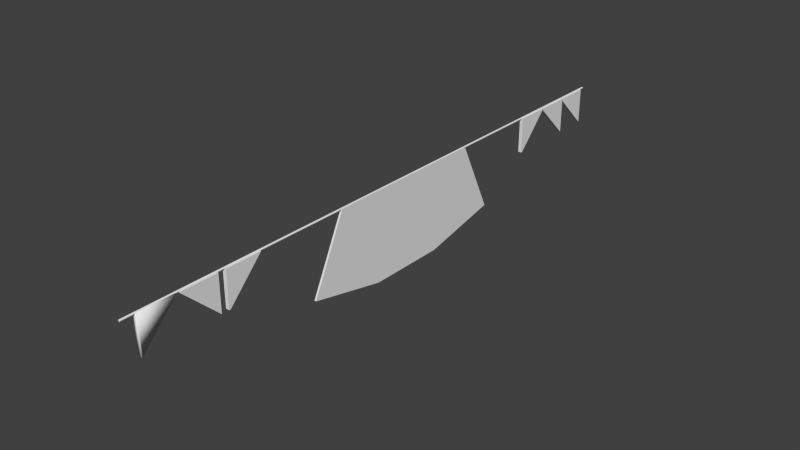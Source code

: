 # Source: Banner.blend  (saved by Blender 2.73.0; exported with 4.5.12 LTS)
import bpy
from mathutils import Matrix  # noqa: F401  (used for matrix-valued properties, if any)

bpy.ops.wm.read_factory_settings(use_empty=True)
scene = bpy.context.scene
scene.name = 'Scene'

# ---- collections
col_collection_1 = bpy.data.collections.new('Collection 1'); scene.collection.children.link(col_collection_1)

# ---- world
world_world = bpy.data.worlds.new('World'); scene.world = world_world
world_world.color = (0.05088, 0.05088, 0.05088)
world_world.use_sun_shadow = False
world_world.sun_shadow_jitter_overblur = 0.0
world_world.cycles.sampling_method = 'MANUAL'
world_world.cycles.sample_map_resolution = 256

# ---- meshes
me_cube_002 = bpy.data.meshes.new('Cube.002')
me_cube_002.from_pydata([(-0.02286, 6.701, 0.2104), (-0.02286, 7.159, -0.2288), (0.02286, 7.159, -0.2288), (0.02286, 6.701, 0.2104), (-0.02286, 6.701, 0.2288), (-0.02286, 7.159, 0.2288), (0.02286, 7.159, 0.2288), (0.02286, 6.701, 0.2288), (-0.02286, 6.246, 0.2104), (-0.02286, 6.704, -0.2288), (0.02286, 6.704, -0.2288), (0.02286, 6.246, 0.2104), (-0.02286, 6.246, 0.2288), (-0.02286, 6.704, 0.2288), (0.02286, 6.704, 0.2288), (0.02286, 6.246, 0.2288), (-0.02286, 5.814, -0.2288), (-0.02286, 6.253, 0.2288), (0.02286, 6.253, 0.2288), (0.02286, 5.814, -0.2288), (-0.02286, 5.796, -0.2288), (-0.02286, 5.796, 0.2288), (0.02286, 5.796, 0.2288), (0.02286, 5.796, -0.2288), (-0.02286, 0.8449, -0.2288), (-0.02286, 1.284, 0.2288), (0.02286, 1.284, 0.2288), (0.02286, 0.8449, -0.2288), (-0.02286, 0.8264, -0.2288), (-0.02286, 0.8264, 0.2288), (0.02286, 0.8264, 0.2288), (0.02286, 0.8264, -0.2288), (-0.02286, -0.2104, -0.2288), (-0.02286, 0.2288, 0.2288), (0.02286, 0.2288, 0.2288), (0.02286, -0.2104, -0.2288), (-0.02286, -0.2288, -0.2288), (-0.02286, -0.2288, 0.2288), (0.02286, -0.2288, 0.2288), (0.02286, -0.2288, -0.2288), (-0.02286, 0.2747, 0.2104), (-0.02286, 0.7324, -0.2288), (0.02286, 0.7324, -0.2288), (0.02286, 0.2747, 0.2104), (-0.02286, 0.2747, 0.2288), (-0.02286, 0.7324, 0.2288), (0.02286, 0.7324, 0.2288), (0.02286, 0.2747, 0.2288), (-0.004287, 7.237, 0.2174), (-0.004287, -0.3948, 0.2174), (-0.006559, 7.237, 0.2176), (-0.006559, -0.3948, 0.2176), (-0.008744, 7.237, 0.2183), (-0.008744, -0.3948, 0.2183), (-0.01076, 7.237, 0.2193), (-0.01076, -0.3948, 0.2193), (-0.01252, 7.237, 0.2208), (-0.01252, -0.3948, 0.2208), (-0.01397, 7.237, 0.2225), (-0.01397, -0.3948, 0.2225), (-0.01505, 7.237, 0.2246), (-0.01505, -0.3948, 0.2246), (-0.01571, 7.237, 0.2267), (-0.01571, -0.3948, 0.2267), (-0.01593, 7.237, 0.229), (-0.01593, -0.3948, 0.229), (-0.01571, 7.237, 0.2313), (-0.01571, -0.3948, 0.2313), (-0.01505, 7.237, 0.2335), (-0.01505, -0.3948, 0.2335), (-0.01397, 7.237, 0.2355), (-0.01397, -0.3948, 0.2355), (-0.01252, 7.237, 0.2373), (-0.01252, -0.3948, 0.2373), (-0.01076, 7.237, 0.2387), (-0.01076, -0.3948, 0.2387), (-0.008744, 7.237, 0.2398), (-0.008744, -0.3948, 0.2398), (-0.006559, 7.237, 0.2404), (-0.006559, -0.3948, 0.2404), (-0.004287, 7.237, 0.2407), (-0.004287, -0.3948, 0.2407), (-0.002015, 7.237, 0.2404), (-0.002015, -0.3948, 0.2404), (0.0001701, 7.237, 0.2398), (0.0001701, -0.3948, 0.2398), (0.002184, 7.237, 0.2387), (0.002184, -0.3948, 0.2387), (0.003948, 7.237, 0.2373), (0.003948, -0.3948, 0.2373), (0.005397, 7.237, 0.2355), (0.005397, -0.3948, 0.2355), (0.006473, 7.237, 0.2335), (0.006473, -0.3948, 0.2335), (0.007136, 7.237, 0.2313), (0.007136, -0.3948, 0.2313), (0.00736, 7.237, 0.229), (0.00736, -0.3948, 0.229), (0.007136, 7.237, 0.2267), (0.007136, -0.3948, 0.2267), (0.006473, 7.237, 0.2246), (0.006473, -0.3948, 0.2246), (0.005397, 7.237, 0.2225), (0.005397, -0.3948, 0.2225), (0.003948, 7.237, 0.2208), (0.003948, -0.3948, 0.2208), (0.002184, 7.237, 0.2193), (0.002184, -0.3948, 0.2193), (0.0001701, 7.237, 0.2183), (0.0001701, -0.3948, 0.2183), (-0.002015, 7.237, 0.2176), (-0.002015, -0.3948, 0.2176)], [], [(4, 5, 1, 0), (5, 6, 2, 1), (6, 7, 3, 2), (7, 4, 0, 3), (0, 1, 2, 3), (7, 6, 5, 4), (12, 13, 9, 8), (13, 14, 10, 9), (14, 15, 11, 10), (15, 12, 8, 11), (8, 9, 10, 11), (15, 14, 13, 12), (20, 21, 17, 16), (21, 22, 18, 17), (22, 23, 19, 18), (23, 20, 16, 19), (16, 17, 18, 19), (23, 22, 21, 20), (28, 29, 25, 24), (29, 30, 26, 25), (30, 31, 27, 26), (31, 28, 24, 27), (24, 25, 26, 27), (31, 30, 29, 28), (36, 37, 33, 32), (37, 38, 34, 33), (38, 39, 35, 34), (39, 36, 32, 35), (32, 33, 34, 35), (39, 38, 37, 36), (44, 45, 41, 40), (45, 46, 42, 41), (46, 47, 43, 42), (47, 44, 40, 43), (40, 41, 42, 43), (47, 46, 45, 44), (48, 49, 51, 50), (50, 51, 53, 52), (52, 53, 55, 54), (54, 55, 57, 56), (56, 57, 59, 58), (58, 59, 61, 60), (60, 61, 63, 62), (62, 63, 65, 64), (64, 65, 67, 66), (66, 67, 69, 68), (68, 69, 71, 70), (70, 71, 73, 72), (72, 73, 75, 74), (74, 75, 77, 76), (76, 77, 79, 78), (78, 79, 81, 80), (80, 81, 83, 82), (82, 83, 85, 84), (84, 85, 87, 86), (86, 87, 89, 88), (88, 89, 91, 90), (90, 91, 93, 92), (92, 93, 95, 94), (94, 95, 97, 96), (96, 97, 99, 98), (98, 99, 101, 100), (100, 101, 103, 102), (102, 103, 105, 104), (104, 105, 107, 106), (106, 107, 109, 108), (51, 49, 111, 109, 107, 105, 103, 101, 99, 97, 95, 93, 91, 89, 87, 85, 83, 81, 79, 77, 75, 73, 71, 69, 67, 65, 63, 61, 59, 57, 55, 53), (110, 111, 49, 48), (108, 109, 111, 110), (48, 50, 52, 54, 56, 58, 60, 62, 64, 66, 68, 70, 72, 74, 76, 78, 80, 82, 84, 86, 88, 90, 92, 94, 96, 98, 100, 102, 104, 106, 108, 110)])
me_cube_002.polygons.foreach_set('use_smooth', [0, 0, 0, 0, 0, 0, 0, 0, 0, 0, 0, 0, 0, 0, 0, 0, 0, 0, 0, 0, 0, 0, 0, 0, 1, 1, 1, 1, 1, 1, 0, 0, 0, 0, 0, 0, 0, 0, 0, 0, 0, 0, 0, 0, 0, 0, 0, 0, 0, 0, 0, 0, 0, 0, 0, 0, 0, 0, 0, 0, 0, 0, 0, 0, 0, 0, 0, 0, 0, 0])
_uv = me_cube_002.uv_layers.new(name='UVMap')
_uv.uv.foreach_set('vector', [0.0, 0.0, 1.0, 0.0, 1.0, 1.0, 0.0, 1.0, 0.0, 0.0, 1.0, 0.0, 1.0, 1.0, 0.0, 1.0, 0.0, 0.0, 1.0, 0.0, 1.0, 1.0, 0.0, 1.0, 0.0, 0.0, 1.0, 0.0, 1.0, 1.0, 0.0, 1.0, 0.0, 0.0, 1.0, 0.0, 1.0, 1.0, 0.0, 1.0, 0.0, 0.0, 1.0, 0.0, 1.0, 1.0, 0.0, 1.0, 0.0, 0.0, 1.0, 0.0, 1.0, 1.0, 0.0, 1.0, 0.0, 0.0, 1.0, 0.0, 1.0, 1.0, 0.0, 1.0, 0.0, 0.0, 1.0, 0.0, 1.0, 1.0, 0.0, 1.0, 0.0, 0.0, 1.0, 0.0, 1.0, 1.0, 0.0, 1.0, 0.0, 0.0, 1.0, 0.0, 1.0, 1.0, 0.0, 1.0, 0.0, 0.0, 1.0, 0.0, 1.0, 1.0, 0.0, 1.0, 0.0, 0.0, 1.0, 0.0, 1.0, 1.0, 0.0, 1.0, 0.0, 0.0, 1.0, 0.0, 1.0, 1.0, 0.0, 1.0, 0.0, 0.0, 1.0, 0.0, 1.0, 1.0, 0.0, 1.0, 0.0, 0.0, 1.0, 0.0, 1.0, 1.0, 0.0, 1.0, 0.0, 0.0, 1.0, 0.0, 1.0, 1.0, 0.0, 1.0, 0.0, 0.0, 1.0, 0.0, 1.0, 1.0, 0.0, 1.0, 0.0, 0.0, 0.0, 0.0, 0.0, 0.0, 0.0, 0.0, 0.0, 0.0, 0.0, 0.0, 0.0, 0.0, 0.0, 0.0, 0.0, 0.0, 0.0, 0.0, 0.0, 0.0, 0.0, 0.0, 0.0, 0.0, 0.0, 0.0, 0.0, 0.0, 0.0, 0.0, 0.0, 0.0, 0.0, 0.0, 0.0, 0.0, 0.0, 0.0, 0.0, 0.0, 0.0, 0.0, 0.0, 0.0, 0.0, 0.0, 0.0, 0.0, 1.0, 0.0, 1.0, 1.0, 0.0, 1.0, 0.0, 0.0, 1.0, 0.0, 1.0, 1.0, 0.0, 1.0, 0.0, 0.0, 1.0, 0.0, 1.0, 1.0, 0.0, 1.0, 0.0, 0.0, 1.0, 0.0, 1.0, 1.0, 0.0, 1.0, 0.0, 0.0, 1.0, 0.0, 1.0, 1.0, 0.0, 1.0, 0.0, 0.0, 1.0, 0.0, 1.0, 1.0, 0.0, 1.0, 0.0, 0.0, 1.0, 0.0, 1.0, 1.0, 0.0, 1.0, 0.0, 0.0, 1.0, 0.0, 1.0, 1.0, 0.0, 1.0, 0.0, 0.0, 1.0, 0.0, 1.0, 1.0, 0.0, 1.0, 0.0, 0.0, 1.0, 0.0, 1.0, 1.0, 0.0, 1.0, 0.0, 0.0, 1.0, 0.0, 1.0, 1.0, 0.0, 1.0, 0.0, 0.0, 1.0, 0.0, 1.0, 1.0, 0.0, 1.0, 0.4414, 0.0, 0.4414, 0.3344, 0.4111, 0.3344, 0.4111, 0.0, 0.4111, 0.0, 0.4111, 0.3344, 0.3815, 0.3344, 0.3815, 2.99e-08, 0.3815, 2.99e-08, 0.3815, 0.3344, 0.3535, 0.3344, 0.3535, 1.993e-08, 0.3535, 1.993e-08, 0.3535, 0.3344, 0.3284, 0.3344, 0.3284, 1.993e-08, 0.3284, 1.993e-08, 0.3284, 0.3344, 0.307, 0.3344, 0.307, 1.993e-08, 0.1957, 0.6656, 0.1957, 1.0, 0.1706, 1.0, 0.1706, 0.6656, 0.1706, 0.6656, 0.1706, 1.0, 0.1426, 1.0, 0.1426, 0.6656, 0.1426, 0.6656, 0.1426, 1.0, 0.113, 1.0, 0.113, 0.6656, 0.113, 0.6656, 0.113, 1.0, 0.08273, 1.0, 0.08273, 0.6656, 0.08273, 0.6656, 0.08273, 1.0, 0.05308, 1.0, 0.05308, 0.6656, 0.05308, 0.6656, 0.05308, 1.0, 0.02514, 1.0, 0.02514, 0.6656, 0.02514, 0.6656, 0.02514, 1.0, 0.0, 1.0, 9.194e-09, 0.6656, 0.5241, 0.6688, 0.5241, 0.3344, 0.5492, 0.3344, 0.5492, 0.6688, 0.5492, 0.6688, 0.5492, 0.3344, 0.5772, 0.3344, 0.5772, 0.6688, 0.5772, 0.6688, 0.5772, 0.3344, 0.6068, 0.3344, 0.6068, 0.6688, 0.6068, 0.6688, 0.6068, 0.3344, 0.6371, 0.3344, 0.6371, 0.6688, 0.6371, 0.6688, 0.6371, 0.3344, 0.6667, 0.3344, 0.6667, 0.6688, 0.6667, 0.6688, 0.6667, 0.3344, 0.6947, 0.3344, 0.6947, 0.6688, 0.6947, 0.6688, 0.6947, 0.3344, 0.7198, 0.3344, 0.7198, 0.6688, 0.7198, 0.6688, 0.7198, 0.3344, 0.7412, 0.3344, 0.7412, 0.6688, 0.307, 0.6688, 0.307, 0.3344, 0.3321, 0.3344, 0.3321, 0.6688, 0.3321, 0.6688, 0.3321, 0.3344, 0.3601, 0.3344, 0.3601, 0.6688, 0.3601, 0.6688, 0.3601, 0.3344, 0.3897, 0.3344, 0.3897, 0.6688, 0.3897, 0.6688, 0.3897, 0.3344, 0.42, 0.3344, 0.42, 0.6688, 0.42, 0.6688, 0.42, 0.3344, 0.4496, 0.3344, 0.4496, 0.6688, 0.4496, 0.6688, 0.4496, 0.3344, 0.4776, 0.3344, 0.4776, 0.6688, 0.4776, 0.6688, 0.4776, 0.3344, 0.5027, 0.3344, 0.5027, 0.6688, 0.5027, 0.6688, 0.5027, 0.3344, 0.5241, 0.3344, 0.5241, 0.6688, 0.5455, 1.993e-08, 0.5455, 0.3344, 0.5241, 0.3344, 0.5241, 1.993e-08, 0.5241, 1.993e-08, 0.5241, 0.3344, 0.4989, 0.3344, 0.4989, 1.993e-08, 0.1384, 0.6656, 0.1087, 0.6592, 0.08079, 0.6467, 0.05565, 0.6284, 0.03427, 0.6053, 0.01747, 0.578, 0.005899, 0.5477, 2.758e-08, 0.5156, 0.0, 0.4828, 0.005899, 0.4507, 0.01747, 0.4204, 0.03427, 0.3931, 0.05565, 0.3699, 0.08079, 0.3517, 0.1087, 0.3392, 0.1384, 0.3328, 0.1686, 0.3328, 0.1983, 0.3392, 0.2262, 0.3517, 0.2514, 0.3699, 0.2727, 0.3931, 0.2895, 0.4204, 0.3011, 0.4507, 0.307, 0.4828, 0.307, 0.5156, 0.3011, 0.5477, 0.2895, 0.578, 0.2727, 0.6053, 0.2514, 0.6284, 0.2262, 0.6467, 0.1983, 0.6592, 0.1686, 0.6656, 0.471, 1.993e-08, 0.471, 0.3344, 0.4414, 0.3344, 0.4414, 0.0, 0.4989, 1.993e-08, 0.4989, 0.3344, 0.471, 0.3344, 0.471, 1.993e-08, 1.839e-08, 0.1828, 0.0, 0.15, 0.005899, 0.1179, 0.01747, 0.08758, 0.03427, 0.06033, 0.05565, 0.03715, 0.08079, 0.01894, 0.1087, 0.006395, 0.1384, 9.966e-09, 0.1686, 0.0, 0.1983, 0.006395, 0.2262, 0.01894, 0.2514, 0.03715, 0.2727, 0.06033, 0.2895, 0.08758, 0.3011, 0.1179, 0.307, 0.15, 0.307, 0.1828, 0.3011, 0.2149, 0.2895, 0.2452, 0.2727, 0.2725, 0.2514, 0.2956, 0.2262, 0.3139, 0.1983, 0.3264, 0.1686, 0.3328, 0.1384, 0.3328, 0.1087, 0.3264, 0.08079, 0.3139, 0.05565, 0.2956, 0.03427, 0.2725, 0.01747, 0.2452, 0.005899, 0.2149])
me_cube_002.use_remesh_preserve_volume = False
me_cube_002.use_remesh_preserve_attributes = False
me_cube_002.use_mirror_vertex_groups = False
me_cube_002.update()
me_cube = bpy.data.meshes.new('Cube')
me_cube.from_pydata([(-1.0, -1.0, -1.0), (-1.0, 1.0, -1.0), (1.0, 1.0, -1.0), (1.0, -1.0, -1.0), (-1.0, -0.7082, 1.0), (-1.0, 0.7082, 1.0), (1.0, 0.7082, 1.0), (1.0, -0.7082, 1.0), (-1.0, -0.2361, 1.0), (-1.0, 0.2361, 1.0), (-1.0, 0.3333, -1.477), (-1.0, -0.3333, -1.477), (1.0, 0.2361, 1.0), (1.0, -0.2361, 1.0), (1.0, -0.3333, -1.477), (1.0, 0.3333, -1.477)], [], [(9, 5, 1, 10), (5, 6, 2, 1), (13, 7, 3, 14), (7, 4, 0, 3), (10, 1, 2, 15), (12, 6, 5, 9), (7, 13, 8, 4), (13, 12, 9, 8), (0, 11, 14, 3), (11, 10, 15, 14), (6, 12, 15, 2), (12, 13, 14, 15), (4, 8, 11, 0), (8, 9, 10, 11)])
me_cube.use_remesh_preserve_volume = False
me_cube.use_remesh_preserve_attributes = False
me_cube.use_mirror_vertex_groups = False
me_cube.update()

# ---- objects
ob_bannertop = bpy.data.objects.new('BannerTop', me_cube_002)
ob_banner = bpy.data.objects.new('banner', me_cube)

# ---- transforms, parenting, visibility, modifiers, constraints
ob_bannertop.location = (-3.553e-15, -3.421, 0.9307)
ob_bannertop.lineart.crease_threshold = 0.0
ob_banner.parent = ob_bannertop
ob_banner.matrix_parent_inverse = Matrix(((1.0, 0.0, 0.0, 3.553e-15), (0.0, 1.0, 0.0, 3.421), (0.0, 0.0, 1.0, -1.55), (0.0, 0.0, 0.0, 1.0)))
ob_banner.location = (-0.004632, 0.1185, 1.317)
ob_banner.scale = (0.01202, 1.511, 0.4586)
ob_banner.lineart.crease_threshold = 0.0

# ---- collection membership
col_collection_1.objects.link(ob_bannertop)
col_collection_1.objects.link(ob_banner)

# ---- scene / render settings (as saved in the file)
scene.frame_start = 1; scene.frame_end = 250; scene.frame_set(1)
scene.render.engine = 'BLENDER_EEVEE_NEXT'
scene.render.resolution_percentage = 50
scene.render.dither_intensity = 0.0
scene.cycles.use_denoising = False
scene.cycles.samples = 10
scene.cycles.sampling_pattern = 'TABULATED_SOBOL'
scene.cycles.light_sampling_threshold = 0.0
scene.cycles.use_adaptive_sampling = False
scene.cycles.use_light_tree = False
scene.cycles.blur_glossy = 0.0
scene.cycles.pixel_filter_type = 'GAUSSIAN'
scene.cycles.sample_clamp_indirect = 0.0
scene.view_settings.view_transform = 'Standard'
bpy.context.view_layer.update()

# ---- added for rendering (the .blend has no active camera and no usable light): camera, sun
cam_auto = bpy.data.cameras.new('AutoCamera')
cam_auto.lens = 50.0
cam_auto.sensor_width = 36.0
cam_auto.clip_end = 1000.0
ob_auto_camera = bpy.data.objects.new('AutoCamera', cam_auto)
scene.collection.objects.link(ob_auto_camera)
ob_auto_camera.location = (7.14089, -8.56907, 6.30837)
ob_auto_camera.rotation_euler = (1.09748, -7.21219e-08, 0.694738)
scene.camera = ob_auto_camera
light_auto_sun = bpy.data.lights.new('AutoSun', 'SUN')
light_auto_sun.energy = 3.0
light_auto_sun.angle = 0.0523599
ob_auto_sun = bpy.data.objects.new('AutoSun', light_auto_sun)
scene.collection.objects.link(ob_auto_sun)
ob_auto_sun.rotation_euler = (0.872665, 0.174533, 0.523599)
bpy.context.view_layer.update()
